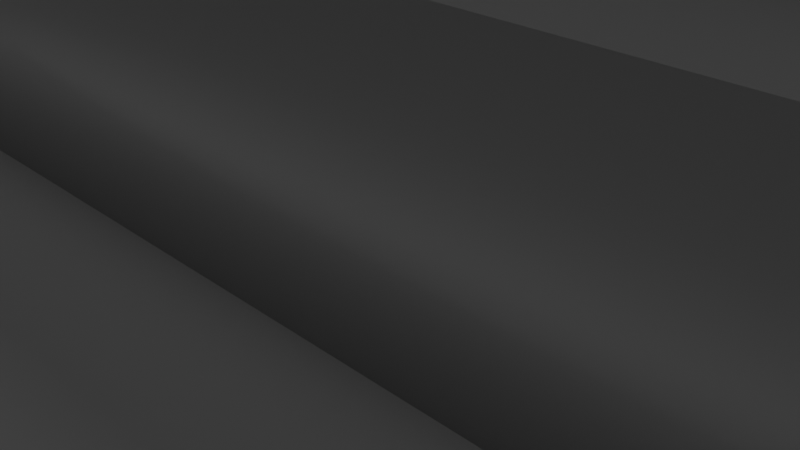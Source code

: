 # Source: bigtank.blend  (saved by Blender 3.1.7; exported with 4.5.12 LTS)
import bpy
from mathutils import Matrix  # noqa: F401  (used for matrix-valued properties, if any)

bpy.ops.wm.read_factory_settings(use_empty=True)
scene = bpy.context.scene
scene.name = 'Scene'

# ---- collections
col_collection = bpy.data.collections.new('Collection'); scene.collection.children.link(col_collection)

# ---- materials (node trees are filled in below, after node groups)
mat_material = bpy.data.materials.new('Material')
mat_material.alpha_threshold = 0.0
mat_material.use_transparent_shadow = False
mat_material.line_color = (0.0, 0.0, 0.0, 1.0)
mat_material_001 = bpy.data.materials.new('Material.001')
mat_material_001.alpha_threshold = 0.0
mat_material_001.use_transparent_shadow = False
mat_material_001.line_color = (0.0, 0.0, 0.0, 1.0)
mat_material_002 = bpy.data.materials.new('Material.002')
mat_material_002.alpha_threshold = 0.0
mat_material_002.use_transparent_shadow = False
mat_material_002.line_color = (0.0, 0.0, 0.0, 1.0)
mat_material_003 = bpy.data.materials.new('Material.003')
mat_material_003.alpha_threshold = 0.0
mat_material_003.use_transparent_shadow = False
mat_material_003.line_color = (0.0, 0.0, 0.0, 1.0)
mat_material_004 = bpy.data.materials.new('Material.004')
mat_material_004.alpha_threshold = 0.0
mat_material_004.use_transparent_shadow = False
mat_material_004.line_color = (0.0, 0.0, 0.0, 1.0)

# ---- material node trees
mat_material.use_nodes = True; mat_material.node_tree.nodes.clear()
_N = mat_material.node_tree.nodes; _L = mat_material.node_tree.links
n0 = _N.new('ShaderNodeOutputMaterial'); n0.name = 'Material Output'; n0.location = (300, 300)
n1 = _N.new('ShaderNodeBsdfPrincipled'); n1.name = 'Principled BSDF'; n1.location = (10, 300)
n1.distribution = 'GGX'
n1.subsurface_method = 'RANDOM_WALK_SKIN'
n1.inputs[2].default_value = 0.4
n1.inputs[3].default_value = 1.45
n1.inputs[27].default_value = (0.0, 0.0, 0.0, 1.0)
n1.inputs[28].default_value = 1.0
_L.new(n1.outputs[0], n0.inputs[0])
n0.is_active_output = True
mat_material_001.use_nodes = True; mat_material_001.node_tree.nodes.clear()
_N = mat_material_001.node_tree.nodes; _L = mat_material_001.node_tree.links
n0 = _N.new('ShaderNodeOutputMaterial'); n0.name = 'Material Output'; n0.location = (300, 300)
n1 = _N.new('ShaderNodeBsdfPrincipled'); n1.name = 'Principled BSDF'; n1.location = (10, 300)
n1.distribution = 'GGX'
n1.subsurface_method = 'RANDOM_WALK_SKIN'
n1.inputs[2].default_value = 0.4
n1.inputs[3].default_value = 1.45
n1.inputs[27].default_value = (0.0, 0.0, 0.0, 1.0)
n1.inputs[28].default_value = 1.0
_L.new(n1.outputs[0], n0.inputs[0])
n0.is_active_output = True
mat_material_002.use_nodes = True; mat_material_002.node_tree.nodes.clear()
_N = mat_material_002.node_tree.nodes; _L = mat_material_002.node_tree.links
n0 = _N.new('ShaderNodeOutputMaterial'); n0.name = 'Material Output'; n0.location = (300, 300)
n1 = _N.new('ShaderNodeBsdfPrincipled'); n1.name = 'Principled BSDF'; n1.location = (10, 300)
n1.distribution = 'GGX'
n1.subsurface_method = 'RANDOM_WALK_SKIN'
n1.inputs[2].default_value = 0.4
n1.inputs[3].default_value = 1.45
n1.inputs[27].default_value = (0.0, 0.0, 0.0, 1.0)
n1.inputs[28].default_value = 1.0
_L.new(n1.outputs[0], n0.inputs[0])
n0.is_active_output = True
mat_material_003.use_nodes = True; mat_material_003.node_tree.nodes.clear()
_N = mat_material_003.node_tree.nodes; _L = mat_material_003.node_tree.links
n0 = _N.new('ShaderNodeOutputMaterial'); n0.name = 'Material Output'; n0.location = (300, 300)
n1 = _N.new('ShaderNodeBsdfPrincipled'); n1.name = 'Principled BSDF'; n1.location = (10, 300)
n1.distribution = 'GGX'
n1.subsurface_method = 'RANDOM_WALK_SKIN'
n1.inputs[2].default_value = 0.4
n1.inputs[3].default_value = 1.45
n1.inputs[27].default_value = (0.0, 0.0, 0.0, 1.0)
n1.inputs[28].default_value = 1.0
_L.new(n1.outputs[0], n0.inputs[0])
n0.is_active_output = True
mat_material_004.use_nodes = True; mat_material_004.node_tree.nodes.clear()
_N = mat_material_004.node_tree.nodes; _L = mat_material_004.node_tree.links
n0 = _N.new('ShaderNodeOutputMaterial'); n0.name = 'Material Output'; n0.location = (300, 300)
n1 = _N.new('ShaderNodeBsdfPrincipled'); n1.name = 'Principled BSDF'; n1.location = (10, 300)
n1.distribution = 'GGX'
n1.subsurface_method = 'RANDOM_WALK_SKIN'
n1.inputs[2].default_value = 0.4
n1.inputs[3].default_value = 1.45
n1.inputs[27].default_value = (0.0, 0.0, 0.0, 1.0)
n1.inputs[28].default_value = 1.0
_L.new(n1.outputs[0], n0.inputs[0])
n0.is_active_output = True

# ---- world
world_world = bpy.data.worlds.new('World'); scene.world = world_world
world_world.use_nodes = True; world_world.node_tree.nodes.clear()
_N = world_world.node_tree.nodes; _L = world_world.node_tree.links
n0 = _N.new('ShaderNodeOutputWorld'); n0.name = 'World Output'; n0.location = (300, 300)
n1 = _N.new('ShaderNodeBackground'); n1.name = 'Background'; n1.location = (10, 300)
n1.inputs[0].default_value = (0.05088, 0.05088, 0.05088, 1.0)
_L.new(n1.outputs[0], n0.inputs[0])
n0.is_active_output = True
world_world.color = (0.05088, 0.05088, 0.05088)
world_world.use_sun_shadow = False
world_world.sun_shadow_jitter_overblur = 0.0

# ---- cameras
cam_camera = bpy.data.cameras.new('Camera')
cam_camera.clip_end = 100.0
cam_camera.ortho_scale = 7.314

# ---- lights
light_light = bpy.data.lights.new('Light', 'POINT')
light_light.transmission_factor = 0.0
light_light.energy = 1000.0
light_light.shadow_soft_size = 0.1
light_light.shadow_maximum_resolution = 0.006
light_light.use_absolute_resolution = True

# ---- meshes
me_cube = bpy.data.meshes.new('Cube')
me_cube.from_pydata([(1.0, 1.0, 1.0), (1.0, 1.0, -1.0), (1.0, -1.0, 1.0), (1.0, -1.0, -1.0), (-1.0, 1.0, 1.0), (-1.0, 1.0, -1.0), (-1.0, -1.0, 1.0), (-1.0, -1.0, -1.0)], [], [(0, 4, 6, 2), (3, 2, 6, 7), (7, 6, 4, 5), (5, 1, 3, 7), (1, 0, 2, 3), (5, 4, 0, 1)])
me_cube.polygons.foreach_set('use_smooth', [True] * 6)
_uv = me_cube.uv_layers.new(name='UVMap')
_uv.uv.foreach_set('vector', [0.625, 0.5, 0.875, 0.5, 0.875, 0.75, 0.625, 0.75, 0.375, 0.75, 0.625, 0.75, 0.625, 1.0, 0.375, 1.0, 0.375, 0.0, 0.625, 0.0, 0.625, 0.25, 0.375, 0.25, 0.125, 0.5, 0.375, 0.5, 0.375, 0.75, 0.125, 0.75, 0.375, 0.5, 0.625, 0.5, 0.625, 0.75, 0.375, 0.75, 0.375, 0.25, 0.625, 0.25, 0.625, 0.5, 0.375, 0.5])
me_cube.materials.append(mat_material)
me_cube.use_remesh_preserve_volume = False
me_cube.use_remesh_preserve_attributes = False
me_cube.use_mirror_vertex_groups = False
me_cube.update()
me_cube_001 = bpy.data.meshes.new('Cube.001')
me_cube_001.from_pydata([(1.0, 1.0, 1.0), (1.0, 1.0, -1.0), (1.0, -1.0, 1.0), (1.0, -1.0, -1.0), (-1.0, 1.0, 1.0), (-1.0, 1.0, -1.0), (-1.0, -1.0, 1.0), (-1.0, -1.0, -1.0)], [], [(0, 4, 6, 2), (3, 2, 6, 7), (7, 6, 4, 5), (5, 1, 3, 7), (1, 0, 2, 3), (5, 4, 0, 1)])
me_cube_001.polygons.foreach_set('use_smooth', [True] * 6)
_uv = me_cube_001.uv_layers.new(name='UVMap')
_uv.uv.foreach_set('vector', [0.625, 0.5, 0.875, 0.5, 0.875, 0.75, 0.625, 0.75, 0.375, 0.75, 0.625, 0.75, 0.625, 1.0, 0.375, 1.0, 0.375, 0.0, 0.625, 0.0, 0.625, 0.25, 0.375, 0.25, 0.125, 0.5, 0.375, 0.5, 0.375, 0.75, 0.125, 0.75, 0.375, 0.5, 0.625, 0.5, 0.625, 0.75, 0.375, 0.75, 0.375, 0.25, 0.625, 0.25, 0.625, 0.5, 0.375, 0.5])
me_cube_001.materials.append(mat_material_001)
me_cube_001.use_remesh_preserve_volume = False
me_cube_001.use_remesh_preserve_attributes = False
me_cube_001.use_mirror_vertex_groups = False
me_cube_001.update()
me_cube_002 = bpy.data.meshes.new('Cube.002')
me_cube_002.from_pydata([(1.0, 1.0, 1.0), (1.0, 1.0, -1.0), (1.0, -1.0, 1.0), (1.0, -1.0, -1.0), (-1.0, 1.0, 1.0), (-1.0, 1.0, -1.0), (-1.0, -1.0, 1.0), (-1.0, -1.0, -1.0)], [], [(0, 4, 6, 2), (3, 2, 6, 7), (7, 6, 4, 5), (5, 1, 3, 7), (1, 0, 2, 3), (5, 4, 0, 1)])
me_cube_002.polygons.foreach_set('use_smooth', [True] * 6)
_uv = me_cube_002.uv_layers.new(name='UVMap')
_uv.uv.foreach_set('vector', [0.625, 0.5, 0.875, 0.5, 0.875, 0.75, 0.625, 0.75, 0.375, 0.75, 0.625, 0.75, 0.625, 1.0, 0.375, 1.0, 0.375, 0.0, 0.625, 0.0, 0.625, 0.25, 0.375, 0.25, 0.125, 0.5, 0.375, 0.5, 0.375, 0.75, 0.125, 0.75, 0.375, 0.5, 0.625, 0.5, 0.625, 0.75, 0.375, 0.75, 0.375, 0.25, 0.625, 0.25, 0.625, 0.5, 0.375, 0.5])
me_cube_002.materials.append(mat_material_002)
me_cube_002.use_remesh_preserve_volume = False
me_cube_002.use_remesh_preserve_attributes = False
me_cube_002.use_mirror_vertex_groups = False
me_cube_002.update()
me_cube_003 = bpy.data.meshes.new('Cube.003')
me_cube_003.from_pydata([(1.0, 1.0, 1.0), (1.0, 1.0, -1.0), (1.0, -1.0, 1.0), (1.0, -1.0, -1.0), (-1.0, 1.0, 1.0), (-1.0, 1.0, -1.0), (-1.0, -1.0, 1.0), (-1.0, -1.0, -1.0)], [], [(0, 4, 6, 2), (3, 2, 6, 7), (7, 6, 4, 5), (5, 1, 3, 7), (1, 0, 2, 3), (5, 4, 0, 1)])
me_cube_003.polygons.foreach_set('use_smooth', [True] * 6)
_uv = me_cube_003.uv_layers.new(name='UVMap')
_uv.uv.foreach_set('vector', [0.625, 0.5, 0.875, 0.5, 0.875, 0.75, 0.625, 0.75, 0.375, 0.75, 0.625, 0.75, 0.625, 1.0, 0.375, 1.0, 0.375, 0.0, 0.625, 0.0, 0.625, 0.25, 0.375, 0.25, 0.125, 0.5, 0.375, 0.5, 0.375, 0.75, 0.125, 0.75, 0.375, 0.5, 0.625, 0.5, 0.625, 0.75, 0.375, 0.75, 0.375, 0.25, 0.625, 0.25, 0.625, 0.5, 0.375, 0.5])
me_cube_003.materials.append(mat_material_003)
me_cube_003.use_remesh_preserve_volume = False
me_cube_003.use_remesh_preserve_attributes = False
me_cube_003.use_mirror_vertex_groups = False
me_cube_003.update()
me_cube_004 = bpy.data.meshes.new('Cube.004')
me_cube_004.from_pydata([(1.0, 1.0, 1.0), (1.0, 1.0, -1.0), (1.0, -1.0, 1.0), (1.0, -1.0, -1.0), (-1.0, 1.0, 1.0), (-1.0, 1.0, -1.0), (-1.0, -1.0, 1.0), (-1.0, -1.0, -1.0)], [], [(0, 4, 6, 2), (3, 2, 6, 7), (7, 6, 4, 5), (5, 1, 3, 7), (1, 0, 2, 3), (5, 4, 0, 1)])
me_cube_004.polygons.foreach_set('use_smooth', [True] * 6)
_uv = me_cube_004.uv_layers.new(name='UVMap')
_uv.uv.foreach_set('vector', [0.625, 0.5, 0.875, 0.5, 0.875, 0.75, 0.625, 0.75, 0.375, 0.75, 0.625, 0.75, 0.625, 1.0, 0.375, 1.0, 0.375, 0.0, 0.625, 0.0, 0.625, 0.25, 0.375, 0.25, 0.125, 0.5, 0.375, 0.5, 0.375, 0.75, 0.125, 0.75, 0.375, 0.5, 0.625, 0.5, 0.625, 0.75, 0.375, 0.75, 0.375, 0.25, 0.625, 0.25, 0.625, 0.5, 0.375, 0.5])
me_cube_004.materials.append(mat_material_004)
me_cube_004.use_remesh_preserve_volume = False
me_cube_004.use_remesh_preserve_attributes = False
me_cube_004.use_mirror_vertex_groups = False
me_cube_004.update()

# ---- objects
ob_cube = bpy.data.objects.new('Cube', me_cube)
ob_light = bpy.data.objects.new('Light', light_light)
ob_camera = bpy.data.objects.new('Camera', cam_camera)
ob_cube_001 = bpy.data.objects.new('Cube.001', me_cube_001)
ob_cube_002 = bpy.data.objects.new('Cube.002', me_cube_002)
ob_cube_003 = bpy.data.objects.new('Cube.003', me_cube_003)
ob_cube_004 = bpy.data.objects.new('Cube.004', me_cube_004)

# ---- transforms, parenting, visibility, modifiers, constraints
ob_cube.location = (0.5116, -2.5, -1.191)
ob_cube.scale = (8.962, 1.655, 1.655)
ob_cube.lock_rotations_4d = False
ob_cube.empty_display_type = 'ARROWS'
ob_cube.lineart.crease_threshold = 0.0
ob_light.location = (4.076, 1.005, 5.904)
ob_light.rotation_euler = (0.6503, 0.05522, 1.866)
ob_light.lock_rotations_4d = False
ob_light.empty_display_type = 'ARROWS'
ob_light.color = (0.0, 0.0, 0.0, 0.0)
ob_light.lineart.crease_threshold = 0.0
ob_camera.location = (7.359, -6.926, 4.958)
ob_camera.rotation_euler = (1.109, 0.0, 0.8149)
ob_camera.lock_rotations_4d = False
ob_camera.empty_display_type = 'ARROWS'
ob_camera.color = (0.0, 0.0, 0.0, 0.0)
ob_camera.display_type = 'WIRE'
ob_camera.lineart.crease_threshold = 0.0
ob_cube_001.location = (0.5116, 10.15, -1.191)
ob_cube_001.scale = (8.962, 1.655, 1.655)
ob_cube_001.lock_rotations_4d = False
ob_cube_001.empty_display_type = 'ARROWS'
ob_cube_001.lineart.crease_threshold = 0.0
ob_cube_002.location = (0.5116, 3.984, 1.648)
ob_cube_002.scale = (8.962, 6.56, 1.655)
ob_cube_002.lock_rotations_4d = False
ob_cube_002.empty_display_type = 'ARROWS'
ob_cube_002.lineart.crease_threshold = 0.0
ob_cube_003.location = (1.081, 3.743, 4.738)
ob_cube_003.scale = (5.926, 4.452, 1.553)
ob_cube_003.lock_rotations_4d = False
ob_cube_003.empty_display_type = 'ARROWS'
ob_cube_003.lineart.crease_threshold = 0.0
ob_cube_004.location = (-6.52, 3.693, 5.088)
ob_cube_004.scale = (8.962, 0.4139, 0.3787)
ob_cube_004.lock_rotations_4d = False
ob_cube_004.empty_display_type = 'ARROWS'
ob_cube_004.lineart.crease_threshold = 0.0

# ---- collection membership
col_collection.objects.link(ob_cube)
col_collection.objects.link(ob_light)
col_collection.objects.link(ob_camera)
col_collection.objects.link(ob_cube_001)
col_collection.objects.link(ob_cube_002)
col_collection.objects.link(ob_cube_003)
col_collection.objects.link(ob_cube_004)

# ---- scene / render settings (as saved in the file)
scene.camera = ob_camera
scene.frame_start = 1; scene.frame_end = 250; scene.frame_set(1)
scene.render.engine = 'BLENDER_EEVEE_NEXT'
scene.cycles.sampling_pattern = 'TABULATED_SOBOL'
scene.cycles.use_light_tree = False
scene.view_settings.view_transform = 'Filmic'
bpy.context.view_layer.update()

